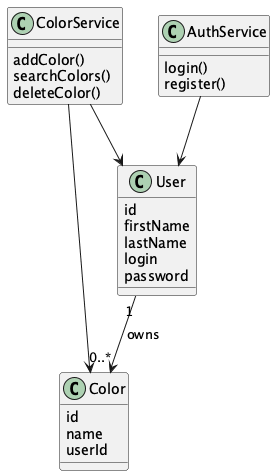

The diagram above was rendered by PlantUML. Its source (embedded in the PNG):
@startuml

class User {
  id
  firstName
  lastName
  login
  password
}

class Color {
  id
  name
  userId
}

class AuthService {
  login()
  register()
}

class ColorService {
  addColor()
  searchColors()
  deleteColor()
}

User "1" --> "0..*" Color : owns

AuthService --> User
ColorService --> Color
ColorService --> User

@enduml